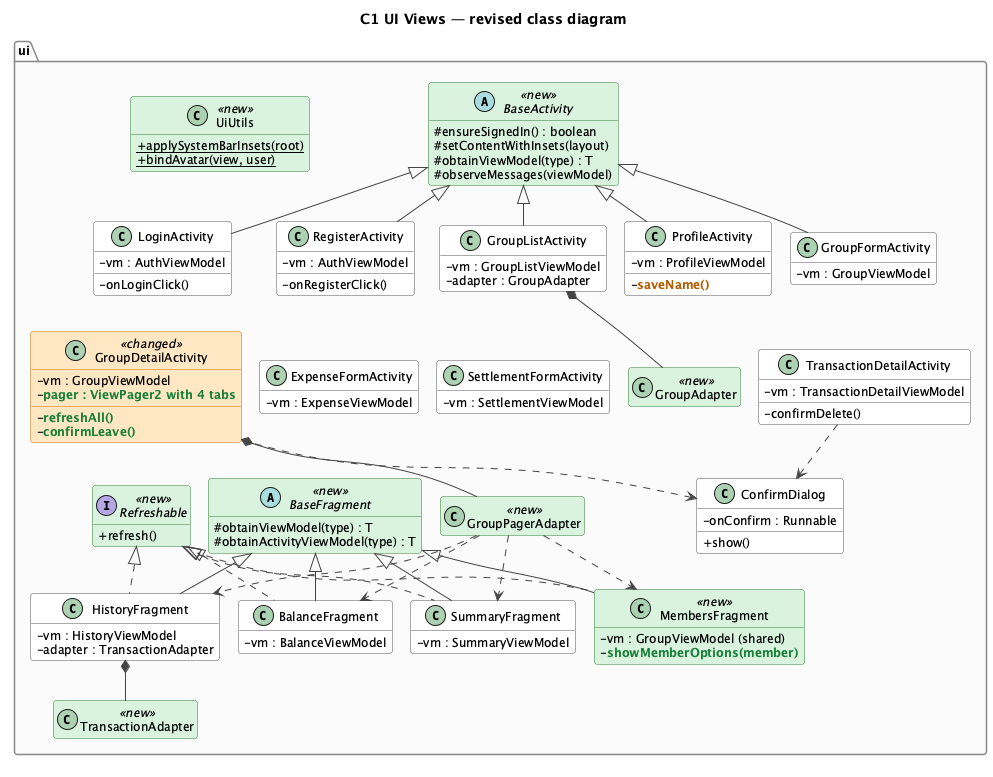

The diagram above was rendered by PlantUML. Its source (embedded in the PNG):
@startuml class-c1
!pragma layout smetana
!include style.iuml
skinparam classAttributeIconSize 0
hide empty members
title C1 UI Views — revised class diagram

package "ui" {
  abstract class BaseActivity <<new>> {
    #ensureSignedIn() : boolean
    #setContentWithInsets(layout)
    #obtainViewModel(type) : T
    #observeMessages(viewModel)
  }
  class LoginActivity {
    -vm : AuthViewModel
    -onLoginClick()
  }
  class RegisterActivity {
    -vm : AuthViewModel
    -onRegisterClick()
  }
  class GroupListActivity {
    -vm : GroupListViewModel
    -adapter : GroupAdapter
  }
  class ProfileActivity {
    -vm : ProfileViewModel
    -CHG(saveName())
  }
  class GroupFormActivity {
    -vm : GroupViewModel
  }
  class GroupDetailActivity <<changed>> {
    -vm : GroupViewModel
    -NEW(pager : ViewPager2 with 4 tabs)
    -NEW(refreshAll())
    -NEW(confirmLeave())
  }
  class ExpenseFormActivity {
    -vm : ExpenseViewModel
  }
  class SettlementFormActivity {
    -vm : SettlementViewModel
  }
  class TransactionDetailActivity {
    -vm : TransactionDetailViewModel
    -confirmDelete()
  }

  abstract class BaseFragment <<new>> {
    #obtainViewModel(type) : T
    #obtainActivityViewModel(type) : T
  }
  interface Refreshable <<new>> {
    +refresh()
  }
  class HistoryFragment {
    -vm : HistoryViewModel
    -adapter : TransactionAdapter
  }
  class BalanceFragment {
    -vm : BalanceViewModel
  }
  class SummaryFragment {
    -vm : SummaryViewModel
  }
  class MembersFragment <<new>> {
    -vm : GroupViewModel (shared)
    -NEW(showMemberOptions(member))
  }
  class GroupPagerAdapter <<new>>
  class ConfirmDialog {
    -onConfirm : Runnable
    +show()
  }
  class GroupAdapter <<new>>
  class TransactionAdapter <<new>>
  class UiUtils <<new>> {
    +{static} applySystemBarInsets(root)
    +{static} bindAvatar(view, user)
  }
}

BaseActivity <|-- LoginActivity
BaseActivity <|-- RegisterActivity
BaseActivity <|-- GroupListActivity
BaseActivity <|-- ProfileActivity
BaseActivity <|-- GroupFormActivity
LoginActivity -[hidden]down- GroupDetailActivity
RegisterActivity -[hidden]down- ExpenseFormActivity
GroupListActivity -[hidden]down- SettlementFormActivity
ProfileActivity -[hidden]down- TransactionDetailActivity
GroupDetailActivity *-- GroupPagerAdapter
GroupPagerAdapter ..> HistoryFragment
GroupPagerAdapter ..> BalanceFragment
GroupPagerAdapter ..> SummaryFragment
GroupPagerAdapter ..> MembersFragment
BaseFragment <|-- HistoryFragment
BaseFragment <|-- BalanceFragment
BaseFragment <|-- SummaryFragment
BaseFragment <|-- MembersFragment
Refreshable <|.. HistoryFragment
Refreshable <|.. BalanceFragment
Refreshable <|.. SummaryFragment
Refreshable <|.. MembersFragment
GroupListActivity *-- GroupAdapter
HistoryFragment *-- TransactionAdapter
TransactionDetailActivity ..> ConfirmDialog
GroupDetailActivity ..> ConfirmDialog

@enduml